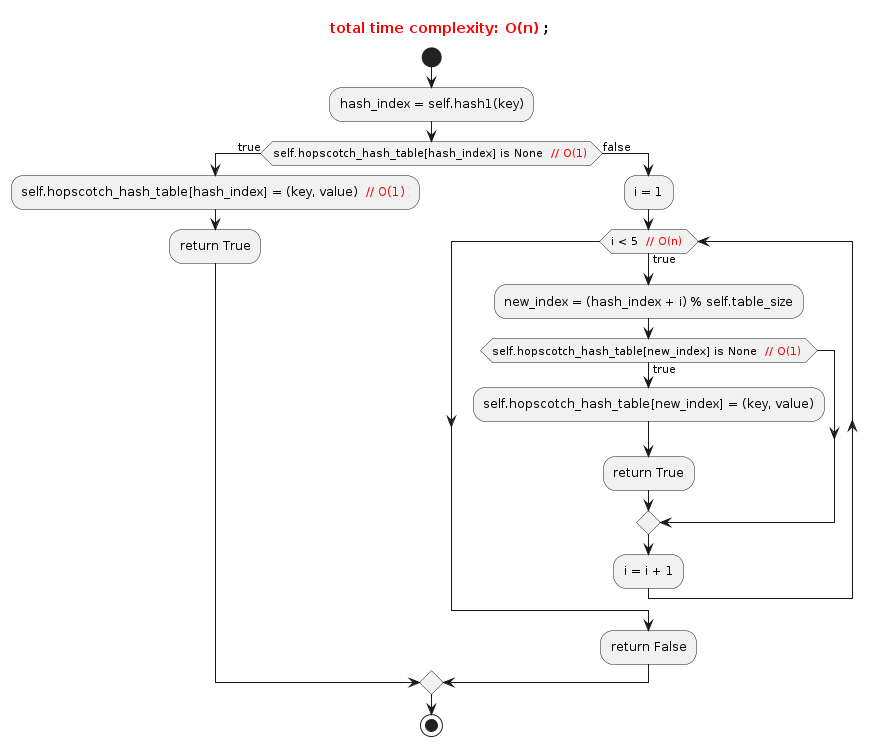

The diagram above was rendered by PlantUML. Its source (embedded in the PNG):
@startuml
title <font color=red> total time complexity: O(n) </font>;
start
:hash_index = self.hash1(key);
if (self.hopscotch_hash_table[hash_index] is None <font color=red> // O(1) </font>) then (true)
  :self.hopscotch_hash_table[hash_index] = (key, value) <font color=red> // O(1) </font>;
  :return True;
else (false)
  :i = 1;
  while (i < 5 <font color=red> // O(n) </font>) is (true)
    :new_index = (hash_index + i) % self.table_size;
    if (self.hopscotch_hash_table[new_index] is None <font color=red> // O(1) </font>) then (true)
      :self.hopscotch_hash_table[new_index] = (key, value);
      :return True;
    endif
    :i = i + 1;
  endwhile
  :return False;
endif

stop
@enduml